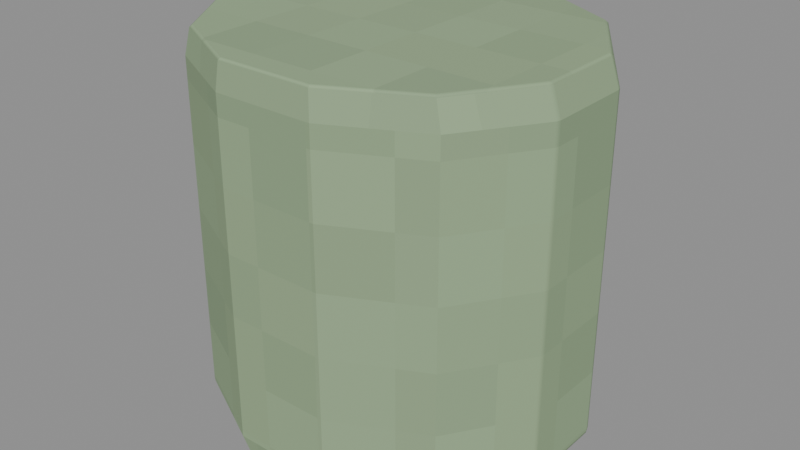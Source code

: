 # Source: Tin.blend  (saved by Blender 4.3.34; exported with 4.5.12 LTS)
import bpy
from mathutils import Matrix  # noqa: F401  (used for matrix-valued properties, if any)

bpy.ops.wm.read_factory_settings(use_empty=True)
scene = bpy.context.scene
scene.name = 'Isolated part'

# ---- collections
col_part_tin = bpy.data.collections.new('Part.Tin'); scene.collection.children.link(col_part_tin)

# ---- images (referenced by path relative to the original .blend; pixels are not part of the script)
import os
ASSET_DIR = os.environ.get("B2B_ASSET_DIR", "")  # directory of the original .blend (textures are referenced by path, not embedded)
HERE = os.path.dirname(os.path.abspath(__file__))  # packed textures are extracted next to this script under _unpacked/

def load_image(name, relpath, width, height, colorspace="sRGB"):
    """Load a texture the original file referenced (path relative to the .blend, or extracted next to this script)."""
    p = next((c for c in (os.path.join(HERE, relpath), os.path.join(ASSET_DIR, relpath)) if relpath and os.path.exists(c)), "")
    if p:
        img = bpy.data.images.load(p, check_existing=True)
        img.name = name
    else:  # same state as the original file: an image datablock whose file is absent (Cycles renders it pink)
        img = bpy.data.images.new(name, width, height)
        img.source = "FILE"
        img.filepath = "//" + (relpath or name)
    img.colorspace_settings.name = colorspace
    return img
img_minecraft___sage_carton = load_image('Minecraft • Sage carton', '_unpacked/Sage_carton.9b97011e.png', 32, 32, 'sRGB')

# ---- materials (node trees are filled in below, after node groups)
mat_minecraft___sage_carton = bpy.data.materials.new('Minecraft / Sage carton')
mat_minecraft___sage_carton.diffuse_color = (0.5843, 0.6784, 0.5294, 1.0)

# ---- material node trees
mat_minecraft___sage_carton.use_nodes = True; mat_minecraft___sage_carton.node_tree.nodes.clear()
_N = mat_minecraft___sage_carton.node_tree.nodes; _L = mat_minecraft___sage_carton.node_tree.links
n0 = _N.new('ShaderNodeBsdfPrincipled'); n0.name = 'Principled BSDF'; n0.location = (10, 300)
n0.inputs[2].default_value = 0.85
n1 = _N.new('ShaderNodeOutputMaterial'); n1.name = 'Material Output'; n1.location = (300, 300)
n2 = _N.new('ShaderNodeTexImage'); n2.name = 'Image Texture'; n2.location = (-580, 280)
n2.image = img_minecraft___sage_carton
n2.interpolation = 'Closest'
_L.new(n0.outputs[0], n1.inputs[0])
_L.new(n2.outputs[0], n0.inputs[0])
n1.is_active_output = True

# ---- meshes
me_baysagetin_tin_001 = bpy.data.meshes.new('BaySageTin.Tin.001')
me_baysagetin_tin_001.from_pydata([(0.1091, 0.02692, 0.0), (0.0799, 0.07354, 0.0), (0.02925, 0.1005, 0.0), (-0.02925, 0.1005, 0.0), (-0.0799, 0.07354, 0.0), (-0.1091, 0.02692, 0.0), (-0.1091, -0.02692, 0.0), (-0.0799, -0.07354, 0.0), (-0.02925, -0.1005, 0.0), (0.02925, -0.1005, 0.0), (0.0799, -0.07354, 0.0), (0.1091, -0.02692, 0.0), (0.1198, 0.02795, 0.015), (0.08768, 0.07637, 0.015), (0.03209, 0.1043, 0.015), (-0.03209, 0.1043, 0.015), (-0.08768, 0.07637, 0.015), (-0.1198, 0.02795, 0.015), (-0.1198, -0.02795, 0.015), (-0.08768, -0.07637, 0.015), (-0.03209, -0.1043, 0.015), (0.03209, -0.1043, 0.015), (0.08768, -0.07637, 0.015), (0.1198, -0.02795, 0.015), (0.1198, 0.02795, 0.227), (0.08768, 0.07637, 0.227), (0.03209, 0.1043, 0.227), (-0.03209, 0.1043, 0.227), (-0.08768, 0.07637, 0.227), (-0.1198, 0.02795, 0.227), (-0.1198, -0.02795, 0.227), (-0.08768, -0.07637, 0.227), (-0.03209, -0.1043, 0.227), (0.03209, -0.1043, 0.227), (0.08768, -0.07637, 0.227), (0.1198, -0.02795, 0.227), (0.114, 0.02743, 0.245), (0.08344, 0.07495, 0.245), (0.03054, 0.1024, 0.245), (-0.03054, 0.1024, 0.245), (-0.08344, 0.07495, 0.245), (-0.114, 0.02743, 0.245), (-0.114, -0.02743, 0.245), (-0.08344, -0.07495, 0.245), (-0.03054, -0.1024, 0.245), (0.03054, -0.1024, 0.245), (0.08344, -0.07495, 0.245), (0.114, -0.02743, 0.245)], [], [(11, 10, 9, 8, 7, 6, 5, 4, 3, 2, 1, 0), (0, 1, 13, 12), (1, 2, 14, 13), (2, 3, 15, 14), (3, 4, 16, 15), (4, 5, 17, 16), (5, 6, 18, 17), (6, 7, 19, 18), (7, 8, 20, 19), (8, 9, 21, 20), (9, 10, 22, 21), (10, 11, 23, 22), (11, 0, 12, 23), (12, 13, 25, 24), (13, 14, 26, 25), (14, 15, 27, 26), (15, 16, 28, 27), (16, 17, 29, 28), (17, 18, 30, 29), (18, 19, 31, 30), (19, 20, 32, 31), (20, 21, 33, 32), (21, 22, 34, 33), (22, 23, 35, 34), (23, 12, 24, 35), (24, 25, 37, 36), (25, 26, 38, 37), (26, 27, 39, 38), (27, 28, 40, 39), (28, 29, 41, 40), (29, 30, 42, 41), (30, 31, 43, 42), (31, 32, 44, 43), (32, 33, 45, 44), (33, 34, 46, 45), (34, 35, 47, 46), (35, 24, 36, 47), (36, 37, 38, 39, 40, 41, 42, 43, 44, 45, 46, 47)])
_uv = me_baysagetin_tin_001.uv_layers.new(name='UV0.Surface')
_uv.uv.foreach_set('vector', [0.6352, 0.6424, 0.6118, 0.6051, 0.5712, 0.5836, 0.5244, 0.5836, 0.4839, 0.6051, 0.4605, 0.6424, 0.4605, 0.6855, 0.4839, 0.7228, 0.5244, 0.7443, 0.5712, 0.7443, 0.6118, 0.7228, 0.6352, 0.6855, 0.5694, 0.6639, 0.6067, 0.6639, 0.6089, 0.6759, 0.5702, 0.6759, 0.6118, 0.6639, 0.5712, 0.6639, 0.5735, 0.6759, 0.618, 0.6759, 0.5712, 0.6639, 0.5244, 0.6639, 0.5222, 0.6759, 0.5735, 0.6759, 0.5244, 0.6639, 0.4839, 0.6639, 0.4777, 0.6759, 0.5222, 0.6759, 0.6067, 0.6639, 0.5694, 0.6639, 0.5702, 0.6759, 0.6089, 0.6759, 0.5694, 0.6639, 0.5263, 0.6639, 0.5255, 0.6759, 0.5702, 0.6759, 0.5263, 0.6639, 0.489, 0.6639, 0.4867, 0.6759, 0.5255, 0.6759, 0.4839, 0.6639, 0.5244, 0.6639, 0.5222, 0.6759, 0.4777, 0.6759, 0.5244, 0.6639, 0.5712, 0.6639, 0.5735, 0.6759, 0.5222, 0.6759, 0.5712, 0.6639, 0.6118, 0.6639, 0.618, 0.6759, 0.5735, 0.6759, 0.489, 0.6639, 0.5263, 0.6639, 0.5255, 0.6759, 0.4867, 0.6759, 0.5263, 0.6639, 0.5694, 0.6639, 0.5702, 0.6759, 0.5255, 0.6759, 0.5598, 0.6863, 0.5598, 0.725, 0.7294, 0.725, 0.7294, 0.6863, 0.5598, 0.7341, 0.5598, 0.6896, 0.7294, 0.6896, 0.7294, 0.7341, 0.5598, 0.6896, 0.5598, 0.6383, 0.7294, 0.6383, 0.7294, 0.6896, 0.5598, 0.6383, 0.5598, 0.5938, 0.7294, 0.5938, 0.7294, 0.6383, 0.5598, 0.725, 0.5598, 0.6863, 0.7294, 0.6863, 0.7294, 0.725, 0.5598, 0.6863, 0.5598, 0.6416, 0.7294, 0.6416, 0.7294, 0.6863, 0.5598, 0.6416, 0.5598, 0.6028, 0.7294, 0.6028, 0.7294, 0.6416, 0.5598, 0.5938, 0.5598, 0.6383, 0.7294, 0.6383, 0.7294, 0.5938, 0.5598, 0.6383, 0.5598, 0.6896, 0.7294, 0.6896, 0.7294, 0.6383, 0.5598, 0.6896, 0.5598, 0.7341, 0.7294, 0.7341, 0.7294, 0.6896, 0.5598, 0.6028, 0.5598, 0.6416, 0.7294, 0.6416, 0.7294, 0.6028, 0.5598, 0.6416, 0.5598, 0.6863, 0.7294, 0.6863, 0.7294, 0.6416, 0.5702, 0.8455, 0.6089, 0.8455, 0.6078, 0.8599, 0.5698, 0.8599, 0.618, 0.8455, 0.5735, 0.8455, 0.5723, 0.8599, 0.6146, 0.8599, 0.5735, 0.8455, 0.5222, 0.8455, 0.5234, 0.8599, 0.5723, 0.8599, 0.5222, 0.8455, 0.4777, 0.8455, 0.4811, 0.8599, 0.5234, 0.8599, 0.6089, 0.8455, 0.5702, 0.8455, 0.5698, 0.8599, 0.6078, 0.8599, 0.5702, 0.8455, 0.5255, 0.8455, 0.5259, 0.8599, 0.5698, 0.8599, 0.5255, 0.8455, 0.4867, 0.8455, 0.4879, 0.8599, 0.5259, 0.8599, 0.4777, 0.8455, 0.5222, 0.8455, 0.5234, 0.8599, 0.4811, 0.8599, 0.5222, 0.8455, 0.5735, 0.8455, 0.5723, 0.8599, 0.5234, 0.8599, 0.5735, 0.8455, 0.618, 0.8455, 0.6146, 0.8599, 0.5723, 0.8599, 0.4867, 0.8455, 0.5255, 0.8455, 0.5259, 0.8599, 0.4879, 0.8599, 0.5255, 0.8455, 0.5702, 0.8455, 0.5698, 0.8599, 0.5259, 0.8599, 0.639, 0.6859, 0.6146, 0.7239, 0.5723, 0.7458, 0.5234, 0.7458, 0.4811, 0.7239, 0.4567, 0.6859, 0.4567, 0.642, 0.4811, 0.604, 0.5234, 0.582, 0.5723, 0.582, 0.6146, 0.604, 0.639, 0.642])
_uv.active_render = True
_uv = me_baysagetin_tin_001.uv_layers.new(name='UV1.Paint')
_uv.uv.foreach_set('vector', [0.5828, 0.8172, 0.5304, 0.7845, 0.5001, 0.7278, 0.5001, 0.6624, 0.5304, 0.6057, 0.5828, 0.573, 0.6434, 0.573, 0.6958, 0.6057, 0.7261, 0.6624, 0.7261, 0.7278, 0.6958, 0.7845, 0.6434, 0.8172, 0.8123, 0.5642, 0.7599, 0.5591, 0.7567, 0.5439, 0.8112, 0.5494, 0.1885, 0.8491, 0.1315, 0.8498, 0.1347, 0.8332, 0.1972, 0.8324, 0.1315, 0.8498, 0.06573, 0.8498, 0.06252, 0.8332, 0.1347, 0.8332, 0.06573, 0.8498, 0.008749, 0.8491, 5.669e-09, 0.8324, 0.06252, 0.8332, 0.9362, 0.2701, 0.8837, 0.2752, 0.8849, 0.2605, 0.9394, 0.2549, 0.8837, 0.2752, 0.8232, 0.2752, 0.822, 0.2605, 0.8849, 0.2605, 0.8232, 0.2752, 0.7708, 0.2701, 0.7676, 0.2549, 0.822, 0.2605, 0.9235, 0.8469, 0.8665, 0.8477, 0.8697, 0.831, 0.9322, 0.8302, 0.8665, 0.8477, 0.8007, 0.8477, 0.7975, 0.831, 0.8697, 0.831, 0.8007, 0.8477, 0.7437, 0.8469, 0.735, 0.8302, 0.7975, 0.831, 0.9253, 0.5591, 0.8729, 0.5642, 0.874, 0.5494, 0.9285, 0.5439, 0.8729, 0.5642, 0.8123, 0.5642, 0.8112, 0.5494, 0.874, 0.5494, 0.8112, 0.5494, 0.7567, 0.5439, 0.7567, 0.3096, 0.8112, 0.3152, 0.1972, 0.8324, 0.1347, 0.8332, 0.1347, 0.5961, 0.1972, 0.5953, 0.1347, 0.8332, 0.06252, 0.8332, 0.06252, 0.5961, 0.1347, 0.5961, 0.06252, 0.8332, 5.669e-09, 0.8324, 5.669e-09, 0.5953, 0.06252, 0.5961, 0.9394, 0.2549, 0.8849, 0.2605, 0.8849, 0.02619, 0.9394, 0.02063, 0.8849, 0.2605, 0.822, 0.2605, 0.822, 0.02619, 0.8849, 0.02619, 0.822, 0.2605, 0.7676, 0.2549, 0.7676, 0.02063, 0.822, 0.02619, 0.9322, 0.8302, 0.8697, 0.831, 0.8697, 0.594, 0.9322, 0.5932, 0.8697, 0.831, 0.7975, 0.831, 0.7975, 0.594, 0.8697, 0.594, 0.7975, 0.831, 0.735, 0.8302, 0.735, 0.5932, 0.7975, 0.594, 0.9285, 0.5439, 0.874, 0.5494, 0.874, 0.3152, 0.9285, 0.3096, 0.874, 0.5494, 0.8112, 0.5494, 0.8112, 0.3152, 0.874, 0.3152, 0.8112, 0.3152, 0.7567, 0.3096, 0.7583, 0.289, 0.8117, 0.2943, 0.1972, 0.5953, 0.1347, 0.5961, 0.133, 0.5759, 0.1925, 0.5752, 0.1347, 0.5961, 0.06252, 0.5961, 0.06427, 0.5759, 0.133, 0.5759, 0.06252, 0.5961, 5.669e-09, 0.5953, 0.004772, 0.5752, 0.06427, 0.5759, 0.9394, 0.02063, 0.8849, 0.02619, 0.8843, 0.005296, 0.9378, 4.228e-09, 0.8849, 0.02619, 0.822, 0.02619, 0.8226, 0.005296, 0.8843, 0.005296, 0.822, 0.02619, 0.7676, 0.02063, 0.7692, 4.228e-09, 0.8226, 0.005296, 0.9322, 0.5932, 0.8697, 0.594, 0.868, 0.5738, 0.9275, 0.573, 0.8697, 0.594, 0.7975, 0.594, 0.7993, 0.5738, 0.868, 0.5738, 0.7975, 0.594, 0.735, 0.5932, 0.7398, 0.573, 0.7993, 0.5738, 0.9285, 0.3096, 0.874, 0.3152, 0.8735, 0.2943, 0.9269, 0.289, 0.874, 0.3152, 0.8112, 0.3152, 0.8117, 0.2943, 0.8735, 0.2943, 0.407, 0.573, 0.4604, 0.6072, 0.4913, 0.6663, 0.4913, 0.7346, 0.4604, 0.7938, 0.407, 0.828, 0.3452, 0.828, 0.2918, 0.7938, 0.2609, 0.7346, 0.2609, 0.6663, 0.2918, 0.6072, 0.3452, 0.573])
me_baysagetin_tin_001.materials.append(mat_minecraft___sage_carton)
me_baysagetin_tin_001.update()

# ---- objects
ob_tin = bpy.data.objects.new('Tin', me_baysagetin_tin_001)

# ---- transforms, parenting, visibility, modifiers, constraints
ob_tin.location = (0.0, 0.0, 0.0)
_m = ob_tin.modifiers.new('Hand-finished edges', 'BEVEL')
_m.width = 0.0017
_m.width_pct = 0.0017
_m.harden_normals = True

# ---- collection membership
col_part_tin.objects.link(ob_tin)

# ---- scene / render settings (as saved in the file)
scene.frame_start = 1; scene.frame_end = 250; scene.frame_set(1)
scene.render.engine = 'BLENDER_EEVEE_NEXT'
scene.render.image_settings.exr_codec = 'NONE'
scene.render.simplify_subdivision_render = 0
scene.render.simplify_child_particles_render = 0.0
scene.eevee.use_volume_custom_range = False
scene.eevee.use_fast_gi = False
scene.eevee.use_shadows = False
scene.view_settings.white_balance_temperature = 0.0
scene.view_settings.white_balance_tint = 0.0
scene.view_settings.white_balance_whitepoint = (2.97, 0.5193, -0.0414)
bpy.context.view_layer.update()

# ---- added for rendering (the .blend has no active camera and no usable light): camera, sun + grey world if the file has none
cam_auto = bpy.data.cameras.new('AutoCamera')
cam_auto.lens = 50.0
cam_auto.sensor_width = 36.0
cam_auto.clip_end = 1000.0
ob_auto_camera = bpy.data.objects.new('AutoCamera', cam_auto)
scene.collection.objects.link(ob_auto_camera)
ob_auto_camera.location = (0.371175, -0.44541, 0.41944)
ob_auto_camera.rotation_euler = (1.09748, -7.21219e-08, 0.694738)
scene.camera = ob_auto_camera
light_auto_sun = bpy.data.lights.new('AutoSun', 'SUN')
light_auto_sun.energy = 3.0
light_auto_sun.angle = 0.0523599
ob_auto_sun = bpy.data.objects.new('AutoSun', light_auto_sun)
scene.collection.objects.link(ob_auto_sun)
ob_auto_sun.rotation_euler = (0.872665, 0.174533, 0.523599)
if scene.world is None:
    world_auto = bpy.data.worlds.new('AutoWorld')
    world_auto.color = (0.3, 0.3, 0.3)
    scene.world = world_auto
bpy.context.view_layer.update()
